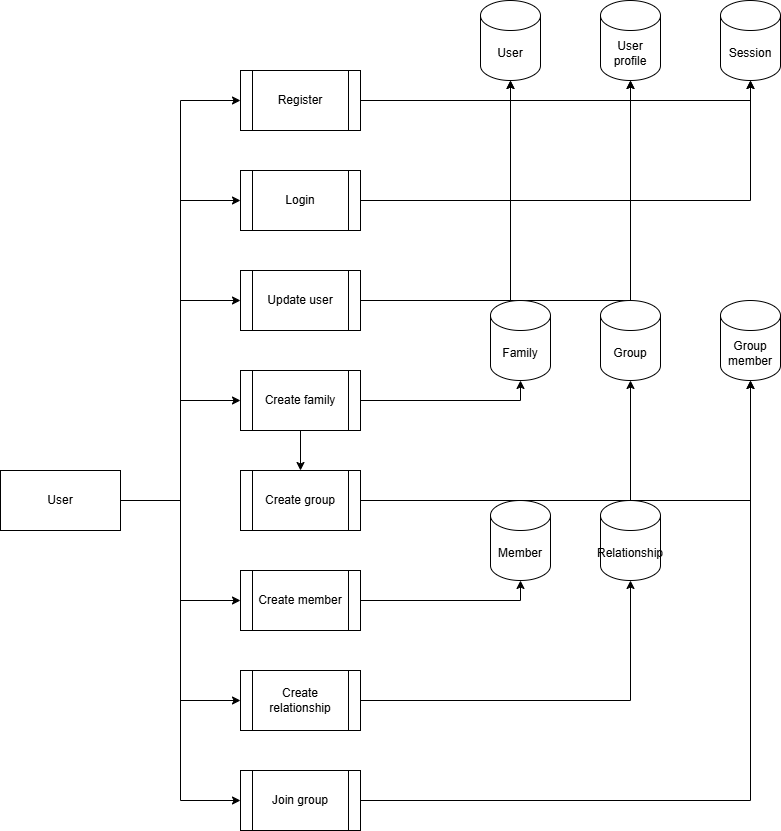

The diagram above was exported from draw.io. Its source (the exported page's mxGraphModel, read from the mxfile embedded in the PNG):
<mxGraphModel dx="1426" dy="841" grid="1" gridSize="10" guides="1" tooltips="1" connect="1" arrows="1" fold="1" page="1" pageScale="1" pageWidth="850" pageHeight="1100" math="0" shadow="0">
  <root>
    <mxCell id="0" />
    <mxCell id="1" parent="0" />
    <mxCell id="2wwstAzyXHokMuk_cRWo-8" edge="1" parent="1" source="2wwstAzyXHokMuk_cRWo-1" style="edgeStyle=orthogonalEdgeStyle;rounded=0;orthogonalLoop=1;jettySize=auto;html=1;exitX=1;exitY=0.5;exitDx=0;exitDy=0;entryX=0;entryY=0.5;entryDx=0;entryDy=0;" target="2wwstAzyXHokMuk_cRWo-4">
      <mxGeometry relative="1" as="geometry" />
    </mxCell>
    <mxCell id="2wwstAzyXHokMuk_cRWo-12" edge="1" parent="1" source="2wwstAzyXHokMuk_cRWo-1" style="edgeStyle=orthogonalEdgeStyle;rounded=0;orthogonalLoop=1;jettySize=auto;html=1;exitX=1;exitY=0.5;exitDx=0;exitDy=0;entryX=0;entryY=0.5;entryDx=0;entryDy=0;" target="2wwstAzyXHokMuk_cRWo-3">
      <mxGeometry relative="1" as="geometry" />
    </mxCell>
    <mxCell id="2wwstAzyXHokMuk_cRWo-20" edge="1" parent="1" source="2wwstAzyXHokMuk_cRWo-1" style="edgeStyle=orthogonalEdgeStyle;rounded=0;orthogonalLoop=1;jettySize=auto;html=1;exitX=1;exitY=0.5;exitDx=0;exitDy=0;entryX=0;entryY=0.5;entryDx=0;entryDy=0;" target="2wwstAzyXHokMuk_cRWo-19">
      <mxGeometry relative="1" as="geometry" />
    </mxCell>
    <mxCell id="2wwstAzyXHokMuk_cRWo-30" edge="1" parent="1" source="2wwstAzyXHokMuk_cRWo-1" style="edgeStyle=orthogonalEdgeStyle;rounded=0;orthogonalLoop=1;jettySize=auto;html=1;exitX=1;exitY=0.5;exitDx=0;exitDy=0;entryX=0;entryY=0.5;entryDx=0;entryDy=0;" target="2wwstAzyXHokMuk_cRWo-29">
      <mxGeometry relative="1" as="geometry" />
    </mxCell>
    <mxCell id="2wwstAzyXHokMuk_cRWo-35" edge="1" parent="1" source="2wwstAzyXHokMuk_cRWo-1" style="edgeStyle=orthogonalEdgeStyle;rounded=0;orthogonalLoop=1;jettySize=auto;html=1;exitX=1;exitY=0.5;exitDx=0;exitDy=0;entryX=0;entryY=0.5;entryDx=0;entryDy=0;" target="2wwstAzyXHokMuk_cRWo-34">
      <mxGeometry relative="1" as="geometry" />
    </mxCell>
    <mxCell id="2wwstAzyXHokMuk_cRWo-38" edge="1" parent="1" source="2wwstAzyXHokMuk_cRWo-1" style="edgeStyle=orthogonalEdgeStyle;rounded=0;orthogonalLoop=1;jettySize=auto;html=1;exitX=1;exitY=0.5;exitDx=0;exitDy=0;entryX=0;entryY=0.5;entryDx=0;entryDy=0;" target="2wwstAzyXHokMuk_cRWo-37">
      <mxGeometry relative="1" as="geometry" />
    </mxCell>
    <mxCell id="2wwstAzyXHokMuk_cRWo-1" parent="1" style="rounded=0;whiteSpace=wrap;html=1;" value="User" vertex="1">
      <mxGeometry height="60" width="120" x="40" y="500" as="geometry" />
    </mxCell>
    <mxCell id="2wwstAzyXHokMuk_cRWo-3" parent="1" style="shape=process;whiteSpace=wrap;html=1;backgroundOutline=1;" value="Login" vertex="1">
      <mxGeometry height="60" width="120" x="280" y="200" as="geometry" />
    </mxCell>
    <mxCell id="2wwstAzyXHokMuk_cRWo-4" parent="1" style="shape=process;whiteSpace=wrap;html=1;backgroundOutline=1;" value="Register" vertex="1">
      <mxGeometry height="60" width="120" x="280" y="100" as="geometry" />
    </mxCell>
    <mxCell id="2wwstAzyXHokMuk_cRWo-5" parent="1" style="shape=cylinder3;whiteSpace=wrap;html=1;boundedLbl=1;backgroundOutline=1;size=15;" value="User" vertex="1">
      <mxGeometry height="80" width="60" x="520" y="30" as="geometry" />
    </mxCell>
    <mxCell id="2wwstAzyXHokMuk_cRWo-6" parent="1" style="shape=cylinder3;whiteSpace=wrap;html=1;boundedLbl=1;backgroundOutline=1;size=15;" value="User&lt;div&gt;profile&lt;/div&gt;" vertex="1">
      <mxGeometry height="80" width="60" x="640" y="30" as="geometry" />
    </mxCell>
    <mxCell id="2wwstAzyXHokMuk_cRWo-7" parent="1" style="shape=cylinder3;whiteSpace=wrap;html=1;boundedLbl=1;backgroundOutline=1;size=15;" value="Session" vertex="1">
      <mxGeometry height="80" width="60" x="760" y="30" as="geometry" />
    </mxCell>
    <mxCell id="2wwstAzyXHokMuk_cRWo-9" edge="1" parent="1" source="2wwstAzyXHokMuk_cRWo-4" style="edgeStyle=orthogonalEdgeStyle;rounded=0;orthogonalLoop=1;jettySize=auto;html=1;exitX=1;exitY=0.5;exitDx=0;exitDy=0;entryX=0.5;entryY=1;entryDx=0;entryDy=0;entryPerimeter=0;" target="2wwstAzyXHokMuk_cRWo-5">
      <mxGeometry relative="1" as="geometry" />
    </mxCell>
    <mxCell id="2wwstAzyXHokMuk_cRWo-10" edge="1" parent="1" source="2wwstAzyXHokMuk_cRWo-4" style="edgeStyle=orthogonalEdgeStyle;rounded=0;orthogonalLoop=1;jettySize=auto;html=1;exitX=1;exitY=0.5;exitDx=0;exitDy=0;entryX=0.5;entryY=1;entryDx=0;entryDy=0;entryPerimeter=0;" target="2wwstAzyXHokMuk_cRWo-6">
      <mxGeometry relative="1" as="geometry" />
    </mxCell>
    <mxCell id="2wwstAzyXHokMuk_cRWo-11" edge="1" parent="1" source="2wwstAzyXHokMuk_cRWo-4" style="edgeStyle=orthogonalEdgeStyle;rounded=0;orthogonalLoop=1;jettySize=auto;html=1;exitX=1;exitY=0.5;exitDx=0;exitDy=0;entryX=0.5;entryY=1;entryDx=0;entryDy=0;entryPerimeter=0;" target="2wwstAzyXHokMuk_cRWo-7">
      <mxGeometry relative="1" as="geometry" />
    </mxCell>
    <mxCell id="2wwstAzyXHokMuk_cRWo-13" edge="1" parent="1" source="2wwstAzyXHokMuk_cRWo-3" style="edgeStyle=orthogonalEdgeStyle;rounded=0;orthogonalLoop=1;jettySize=auto;html=1;exitX=1;exitY=0.5;exitDx=0;exitDy=0;entryX=0.5;entryY=1;entryDx=0;entryDy=0;entryPerimeter=0;" target="2wwstAzyXHokMuk_cRWo-7">
      <mxGeometry relative="1" as="geometry" />
    </mxCell>
    <mxCell id="2wwstAzyXHokMuk_cRWo-14" parent="1" style="shape=process;whiteSpace=wrap;html=1;backgroundOutline=1;" value="Update user" vertex="1">
      <mxGeometry height="60" width="120" x="280" y="300" as="geometry" />
    </mxCell>
    <mxCell id="2wwstAzyXHokMuk_cRWo-15" edge="1" parent="1" source="2wwstAzyXHokMuk_cRWo-1" style="edgeStyle=orthogonalEdgeStyle;rounded=0;orthogonalLoop=1;jettySize=auto;html=1;exitX=1;exitY=0.5;exitDx=0;exitDy=0;entryX=0;entryY=0.5;entryDx=0;entryDy=0;" target="2wwstAzyXHokMuk_cRWo-14">
      <mxGeometry relative="1" as="geometry" />
    </mxCell>
    <mxCell id="2wwstAzyXHokMuk_cRWo-16" edge="1" parent="1" source="2wwstAzyXHokMuk_cRWo-14" style="edgeStyle=orthogonalEdgeStyle;rounded=0;orthogonalLoop=1;jettySize=auto;html=1;exitX=1;exitY=0.5;exitDx=0;exitDy=0;entryX=0.5;entryY=1;entryDx=0;entryDy=0;entryPerimeter=0;" target="2wwstAzyXHokMuk_cRWo-5">
      <mxGeometry relative="1" as="geometry" />
    </mxCell>
    <mxCell id="2wwstAzyXHokMuk_cRWo-17" edge="1" parent="1" source="2wwstAzyXHokMuk_cRWo-14" style="edgeStyle=orthogonalEdgeStyle;rounded=0;orthogonalLoop=1;jettySize=auto;html=1;exitX=1;exitY=0.5;exitDx=0;exitDy=0;entryX=0.5;entryY=1;entryDx=0;entryDy=0;entryPerimeter=0;" target="2wwstAzyXHokMuk_cRWo-6">
      <mxGeometry relative="1" as="geometry" />
    </mxCell>
    <mxCell id="2wwstAzyXHokMuk_cRWo-22" edge="1" parent="1" source="2wwstAzyXHokMuk_cRWo-19" style="edgeStyle=orthogonalEdgeStyle;rounded=0;orthogonalLoop=1;jettySize=auto;html=1;exitX=0.5;exitY=1;exitDx=0;exitDy=0;entryX=0.5;entryY=0;entryDx=0;entryDy=0;" target="2wwstAzyXHokMuk_cRWo-21">
      <mxGeometry relative="1" as="geometry" />
    </mxCell>
    <mxCell id="2wwstAzyXHokMuk_cRWo-19" parent="1" style="shape=process;whiteSpace=wrap;html=1;backgroundOutline=1;" value="Create family" vertex="1">
      <mxGeometry height="60" width="120" x="280" y="400" as="geometry" />
    </mxCell>
    <mxCell id="2wwstAzyXHokMuk_cRWo-21" parent="1" style="shape=process;whiteSpace=wrap;html=1;backgroundOutline=1;" value="Create group" vertex="1">
      <mxGeometry height="60" width="120" x="280" y="500" as="geometry" />
    </mxCell>
    <mxCell id="2wwstAzyXHokMuk_cRWo-23" parent="1" style="shape=cylinder3;whiteSpace=wrap;html=1;boundedLbl=1;backgroundOutline=1;size=15;" value="Family" vertex="1">
      <mxGeometry height="80" width="60" x="530" y="330" as="geometry" />
    </mxCell>
    <mxCell id="2wwstAzyXHokMuk_cRWo-24" parent="1" style="shape=cylinder3;whiteSpace=wrap;html=1;boundedLbl=1;backgroundOutline=1;size=15;" value="Group" vertex="1">
      <mxGeometry height="80" width="60" x="640" y="330" as="geometry" />
    </mxCell>
    <mxCell id="2wwstAzyXHokMuk_cRWo-25" edge="1" parent="1" source="2wwstAzyXHokMuk_cRWo-19" style="edgeStyle=orthogonalEdgeStyle;rounded=0;orthogonalLoop=1;jettySize=auto;html=1;exitX=1;exitY=0.5;exitDx=0;exitDy=0;entryX=0.5;entryY=1;entryDx=0;entryDy=0;entryPerimeter=0;" target="2wwstAzyXHokMuk_cRWo-23">
      <mxGeometry relative="1" as="geometry" />
    </mxCell>
    <mxCell id="2wwstAzyXHokMuk_cRWo-28" edge="1" parent="1" source="2wwstAzyXHokMuk_cRWo-21" style="edgeStyle=orthogonalEdgeStyle;rounded=0;orthogonalLoop=1;jettySize=auto;html=1;exitX=1;exitY=0.5;exitDx=0;exitDy=0;entryX=0.5;entryY=1;entryDx=0;entryDy=0;entryPerimeter=0;" target="2wwstAzyXHokMuk_cRWo-24">
      <mxGeometry relative="1" as="geometry" />
    </mxCell>
    <mxCell id="2wwstAzyXHokMuk_cRWo-29" parent="1" style="shape=process;whiteSpace=wrap;html=1;backgroundOutline=1;" value="Create member" vertex="1">
      <mxGeometry height="60" width="120" x="280" y="600" as="geometry" />
    </mxCell>
    <mxCell id="2wwstAzyXHokMuk_cRWo-31" parent="1" style="shape=cylinder3;whiteSpace=wrap;html=1;boundedLbl=1;backgroundOutline=1;size=15;" value="Member" vertex="1">
      <mxGeometry height="80" width="60" x="530" y="530" as="geometry" />
    </mxCell>
    <mxCell id="2wwstAzyXHokMuk_cRWo-32" edge="1" parent="1" source="2wwstAzyXHokMuk_cRWo-29" style="edgeStyle=orthogonalEdgeStyle;rounded=0;orthogonalLoop=1;jettySize=auto;html=1;exitX=1;exitY=0.5;exitDx=0;exitDy=0;entryX=0.5;entryY=1;entryDx=0;entryDy=0;entryPerimeter=0;" target="2wwstAzyXHokMuk_cRWo-31">
      <mxGeometry relative="1" as="geometry" />
    </mxCell>
    <mxCell id="2wwstAzyXHokMuk_cRWo-33" parent="1" style="shape=cylinder3;whiteSpace=wrap;html=1;boundedLbl=1;backgroundOutline=1;size=15;" value="Relationship" vertex="1">
      <mxGeometry height="80" width="60" x="640" y="530" as="geometry" />
    </mxCell>
    <mxCell id="2wwstAzyXHokMuk_cRWo-34" parent="1" style="shape=process;whiteSpace=wrap;html=1;backgroundOutline=1;" value="Create relationship" vertex="1">
      <mxGeometry height="60" width="120" x="280" y="700" as="geometry" />
    </mxCell>
    <mxCell id="2wwstAzyXHokMuk_cRWo-36" edge="1" parent="1" source="2wwstAzyXHokMuk_cRWo-34" style="edgeStyle=orthogonalEdgeStyle;rounded=0;orthogonalLoop=1;jettySize=auto;html=1;exitX=1;exitY=0.5;exitDx=0;exitDy=0;entryX=0.5;entryY=1;entryDx=0;entryDy=0;entryPerimeter=0;" target="2wwstAzyXHokMuk_cRWo-33">
      <mxGeometry relative="1" as="geometry" />
    </mxCell>
    <mxCell id="2wwstAzyXHokMuk_cRWo-37" parent="1" style="shape=process;whiteSpace=wrap;html=1;backgroundOutline=1;" value="Join group" vertex="1">
      <mxGeometry height="60" width="120" x="280" y="800" as="geometry" />
    </mxCell>
    <mxCell id="-M-CFAGshKCqs93LtxdL-1" parent="1" style="shape=cylinder3;whiteSpace=wrap;html=1;boundedLbl=1;backgroundOutline=1;size=15;" value="Group&lt;div&gt;member&lt;/div&gt;" vertex="1">
      <mxGeometry height="80" width="60" x="760" y="330" as="geometry" />
    </mxCell>
    <mxCell id="-M-CFAGshKCqs93LtxdL-2" edge="1" parent="1" source="2wwstAzyXHokMuk_cRWo-37" style="edgeStyle=orthogonalEdgeStyle;rounded=0;orthogonalLoop=1;jettySize=auto;html=1;exitX=1;exitY=0.5;exitDx=0;exitDy=0;entryX=0.5;entryY=1;entryDx=0;entryDy=0;entryPerimeter=0;" target="-M-CFAGshKCqs93LtxdL-1">
      <mxGeometry relative="1" as="geometry" />
    </mxCell>
    <mxCell id="-M-CFAGshKCqs93LtxdL-5" edge="1" parent="1" source="2wwstAzyXHokMuk_cRWo-21" style="edgeStyle=orthogonalEdgeStyle;rounded=0;orthogonalLoop=1;jettySize=auto;html=1;exitX=1;exitY=0.5;exitDx=0;exitDy=0;entryX=0.5;entryY=1;entryDx=0;entryDy=0;entryPerimeter=0;" target="-M-CFAGshKCqs93LtxdL-1">
      <mxGeometry relative="1" as="geometry" />
    </mxCell>
  </root>
</mxGraphModel>